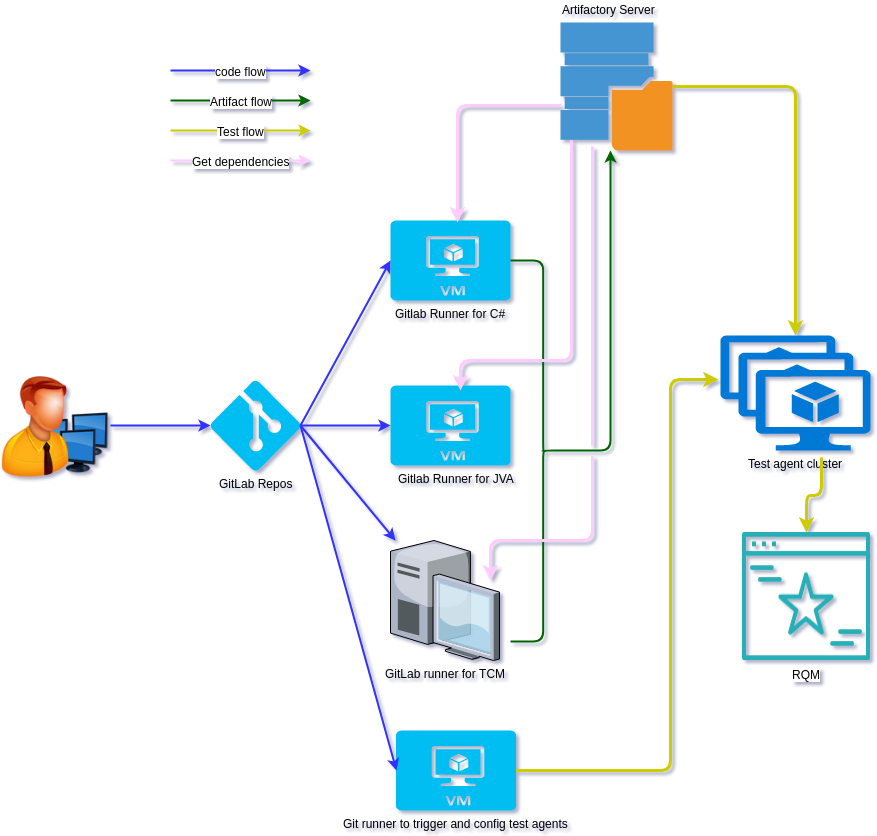

The diagram above was exported from draw.io. Its source (the exported page's mxGraphModel, read from the mxfile embedded in the PNG):
<mxGraphModel dx="2211" dy="736" grid="1" gridSize="10" guides="1" tooltips="1" connect="1" arrows="1" fold="1" page="1" pageScale="1" pageWidth="850" pageHeight="1100" background="#ffffff" math="0" shadow="0">
  <root>
    <mxCell id="0" />
    <mxCell id="1" parent="0" />
    <mxCell id="42" style="edgeStyle=orthogonalEdgeStyle;rounded=0;jumpSize=7;html=1;entryX=0;entryY=0.5;entryPerimeter=0;jettySize=auto;orthogonalLoop=1;strokeWidth=2;strokeColor=#3333FF;" edge="1" parent="1" source="2" target="4">
      <mxGeometry relative="1" as="geometry" />
    </mxCell>
    <mxCell id="2" value="GitLab Repos" style="verticalLabelPosition=bottom;html=1;verticalAlign=top;strokeColor=none;fillColor=#00BEF2;shape=mxgraph.azure.git_repository;" vertex="1" parent="1">
      <mxGeometry x="60" y="480" width="90" height="90" as="geometry" />
    </mxCell>
    <mxCell id="3" value="Gitlab Runner for C#&lt;br&gt;" style="verticalLabelPosition=bottom;html=1;verticalAlign=top;strokeColor=none;fillColor=#00BEF2;shape=mxgraph.azure.virtual_machine;labelBackgroundColor=none;" vertex="1" parent="1">
      <mxGeometry x="240" y="320" width="120" height="80" as="geometry" />
    </mxCell>
    <mxCell id="4" value="" style="verticalLabelPosition=bottom;html=1;verticalAlign=top;strokeColor=none;fillColor=#00BEF2;shape=mxgraph.azure.virtual_machine;" vertex="1" parent="1">
      <mxGeometry x="240" y="485" width="120" height="80" as="geometry" />
    </mxCell>
    <mxCell id="6" value="GitLab runner for TCM" style="verticalLabelPosition=bottom;aspect=fixed;html=1;verticalAlign=top;strokeColor=none;outlineConnect=0;shape=mxgraph.citrix.desktop;" vertex="1" parent="1">
      <mxGeometry x="240" y="640" width="109" height="120" as="geometry" />
    </mxCell>
    <mxCell id="7" value="" style="shadow=0;dashed=0;html=1;strokeColor=none;fillColor=#4495D1;labelPosition=center;verticalLabelPosition=bottom;verticalAlign=top;outlineConnect=0;shape=mxgraph.veeam.2d.backup_repository;" vertex="1" parent="1">
      <mxGeometry x="410" y="122" width="112" height="128" as="geometry" />
    </mxCell>
    <mxCell id="9" value="Gitlab Runner for JVA&lt;br&gt;" style="text;html=1;" vertex="1" parent="1">
      <mxGeometry x="245.5" y="565" width="120" height="30" as="geometry" />
    </mxCell>
    <mxCell id="18" value="Test agent cluster" style="shadow=0;dashed=0;html=1;strokeColor=none;labelPosition=center;verticalLabelPosition=bottom;verticalAlign=top;shape=mxgraph.mscae.cloud.vm_scale_set;fillColor=#0079D6;labelBackgroundColor=none;" vertex="1" parent="1">
      <mxGeometry x="570" y="435" width="150" height="115" as="geometry" />
    </mxCell>
    <mxCell id="19" value="RQM&lt;br&gt;" style="shape=image;html=1;verticalAlign=top;verticalLabelPosition=bottom;labelBackgroundColor=#ffffff;imageAspect=0;aspect=fixed;image=https://cdn3.iconfinder.com/data/icons/minimal-business-line/64/page_quality-128.png" vertex="1" parent="1">
      <mxGeometry x="592" y="632" width="128" height="128" as="geometry" />
    </mxCell>
    <mxCell id="41" style="edgeStyle=orthogonalEdgeStyle;html=1;entryX=0;entryY=0.5;entryPerimeter=0;jettySize=auto;orthogonalLoop=1;jumpSize=7;strokeColor=#3333FF;rounded=0;strokeWidth=2;" edge="1" parent="1" source="28" target="2">
      <mxGeometry relative="1" as="geometry" />
    </mxCell>
    <mxCell id="28" value="" style="shape=image;html=1;verticalAlign=top;verticalLabelPosition=bottom;labelBackgroundColor=#ffffff;imageAspect=0;aspect=fixed;image=https://cdn4.iconfinder.com/data/icons/free-large-boss-icon-set/128/Admin.png" vertex="1" parent="1">
      <mxGeometry x="-150" y="470" width="110" height="110" as="geometry" />
    </mxCell>
    <mxCell id="44" value="" style="endArrow=classic;html=1;entryX=0;entryY=0.5;entryPerimeter=0;strokeColor=#3333FF;strokeWidth=2;" edge="1" parent="1" target="3">
      <mxGeometry width="50" height="50" relative="1" as="geometry">
        <mxPoint x="150" y="525" as="sourcePoint" />
        <mxPoint x="200" y="475" as="targetPoint" />
      </mxGeometry>
    </mxCell>
    <mxCell id="45" value="" style="endArrow=classic;html=1;exitX=1;exitY=0.5;exitPerimeter=0;strokeWidth=2;strokeColor=#3333FF;" edge="1" parent="1" source="2" target="6">
      <mxGeometry width="50" height="50" relative="1" as="geometry">
        <mxPoint x="253" y="800" as="sourcePoint" />
        <mxPoint x="73" y="840" as="targetPoint" />
      </mxGeometry>
    </mxCell>
    <mxCell id="46" value="" style="shape=curlyBracket;whiteSpace=wrap;html=1;rounded=1;labelBackgroundColor=none;rotation=-180;strokeWidth=2;strokeColor=#006600;size=0.06666666666666612;" vertex="1" parent="1">
      <mxGeometry x="360" y="360" width="35" height="381" as="geometry" />
    </mxCell>
    <mxCell id="48" value="" style="edgeStyle=elbowEdgeStyle;elbow=vertical;endArrow=classic;html=1;strokeColor=#006600;strokeWidth=2;exitX=0.1;exitY=0.5;exitPerimeter=0;" edge="1" parent="1" source="46">
      <mxGeometry width="50" height="50" relative="1" as="geometry">
        <mxPoint x="400" y="570" as="sourcePoint" />
        <mxPoint x="460" y="250" as="targetPoint" />
        <Array as="points">
          <mxPoint x="420" y="550" />
          <mxPoint x="490" y="280" />
          <mxPoint x="510" y="260" />
          <mxPoint x="450" y="550" />
          <mxPoint x="430" y="470" />
          <mxPoint x="420" y="490" />
        </Array>
      </mxGeometry>
    </mxCell>
    <mxCell id="51" value="Artifactory Server" style="text;html=1;resizable=0;points=[];autosize=1;align=left;verticalAlign=top;spacingTop=-4;" vertex="1" parent="1">
      <mxGeometry x="410" y="100" width="110" height="20" as="geometry" />
    </mxCell>
    <mxCell id="52" value="" style="edgeStyle=elbowEdgeStyle;elbow=horizontal;endArrow=classic;html=1;strokeColor=#CCCC00;strokeWidth=3;entryX=0.5;entryY=0;entryPerimeter=0;" edge="1" parent="1" source="7" target="18">
      <mxGeometry width="50" height="50" relative="1" as="geometry">
        <mxPoint x="620" y="400" as="sourcePoint" />
        <mxPoint x="670" y="350" as="targetPoint" />
        <Array as="points">
          <mxPoint x="645" y="390" />
          <mxPoint x="600" y="310" />
        </Array>
      </mxGeometry>
    </mxCell>
    <mxCell id="53" value="" style="edgeStyle=elbowEdgeStyle;elbow=vertical;endArrow=classic;html=1;strokeColor=#CCCC00;strokeWidth=3;exitX=0.673;exitY=1.061;exitPerimeter=0;entryX=0.5;entryY=0;" edge="1" parent="1" source="18" target="19">
      <mxGeometry width="50" height="50" relative="1" as="geometry">
        <mxPoint x="770" y="620" as="sourcePoint" />
        <mxPoint x="820" y="570" as="targetPoint" />
      </mxGeometry>
    </mxCell>
    <mxCell id="56" style="edgeStyle=orthogonalEdgeStyle;html=1;jettySize=auto;orthogonalLoop=1;jumpSize=7;strokeColor=#3333FF;rounded=0;strokeWidth=2;" edge="1" parent="1">
      <mxGeometry relative="1" as="geometry">
        <mxPoint x="20" y="170" as="sourcePoint" />
        <mxPoint x="160" y="170" as="targetPoint" />
      </mxGeometry>
    </mxCell>
    <mxCell id="58" value="code flow" style="text;html=1;resizable=0;points=[];align=center;verticalAlign=middle;labelBackgroundColor=#ffffff;" vertex="1" connectable="0" parent="56">
      <mxGeometry x="0.24" y="2" relative="1" as="geometry">
        <mxPoint x="-17" y="2" as="offset" />
      </mxGeometry>
    </mxCell>
    <mxCell id="60" style="edgeStyle=orthogonalEdgeStyle;html=1;jettySize=auto;orthogonalLoop=1;jumpSize=7;strokeColor=#006600;rounded=0;strokeWidth=2;" edge="1" parent="1">
      <mxGeometry relative="1" as="geometry">
        <mxPoint x="20" y="200" as="sourcePoint" />
        <mxPoint x="160" y="200" as="targetPoint" />
      </mxGeometry>
    </mxCell>
    <mxCell id="61" value="Artifact flow&lt;br&gt;" style="text;html=1;resizable=0;points=[];align=center;verticalAlign=middle;labelBackgroundColor=#ffffff;" vertex="1" connectable="0" parent="60">
      <mxGeometry x="0.24" y="2" relative="1" as="geometry">
        <mxPoint x="-17" y="2" as="offset" />
      </mxGeometry>
    </mxCell>
    <mxCell id="62" style="edgeStyle=orthogonalEdgeStyle;html=1;jettySize=auto;orthogonalLoop=1;jumpSize=7;strokeColor=#CCCC00;rounded=0;strokeWidth=2;" edge="1" parent="1">
      <mxGeometry relative="1" as="geometry">
        <mxPoint x="20" y="230" as="sourcePoint" />
        <mxPoint x="160" y="230" as="targetPoint" />
      </mxGeometry>
    </mxCell>
    <mxCell id="63" value="Test flow&lt;br&gt;" style="text;html=1;resizable=0;points=[];align=center;verticalAlign=middle;labelBackgroundColor=#ffffff;" vertex="1" connectable="0" parent="62">
      <mxGeometry x="0.24" y="2" relative="1" as="geometry">
        <mxPoint x="-17" y="2" as="offset" />
      </mxGeometry>
    </mxCell>
    <mxCell id="66" value="" style="edgeStyle=elbowEdgeStyle;elbow=vertical;endArrow=classic;html=1;strokeColor=#FFCCFF;strokeWidth=3;exitX=0.009;exitY=0.648;exitPerimeter=0;entryX=0.558;entryY=0.025;entryPerimeter=0;" edge="1" parent="1" source="7" target="3">
      <mxGeometry width="50" height="50" relative="1" as="geometry">
        <mxPoint x="240" y="186" as="sourcePoint" />
        <mxPoint x="310" y="310" as="targetPoint" />
        <Array as="points">
          <mxPoint x="380" y="205" />
          <mxPoint x="370" y="240" />
        </Array>
      </mxGeometry>
    </mxCell>
    <mxCell id="68" value="" style="edgeStyle=elbowEdgeStyle;elbow=vertical;endArrow=classic;html=1;strokeColor=#FFCCFF;strokeWidth=3;jumpStyle=gap;" edge="1" parent="1">
      <mxGeometry width="50" height="50" relative="1" as="geometry">
        <mxPoint x="421" y="240" as="sourcePoint" />
        <mxPoint x="310" y="490" as="targetPoint" />
        <Array as="points">
          <mxPoint x="370" y="460" />
          <mxPoint x="380" y="390" />
          <mxPoint x="380" y="290" />
          <mxPoint x="390" y="215" />
          <mxPoint x="380" y="250" />
        </Array>
      </mxGeometry>
    </mxCell>
    <mxCell id="69" value="" style="edgeStyle=elbowEdgeStyle;elbow=vertical;endArrow=classic;html=1;strokeColor=#FFCCFF;strokeWidth=3;jumpStyle=gap;" edge="1" parent="1">
      <mxGeometry width="50" height="50" relative="1" as="geometry">
        <mxPoint x="442" y="246" as="sourcePoint" />
        <mxPoint x="340" y="680" as="targetPoint" />
        <Array as="points">
          <mxPoint x="420" y="640" />
          <mxPoint x="390" y="400" />
          <mxPoint x="390" y="300" />
          <mxPoint x="400" y="225" />
          <mxPoint x="390" y="260" />
        </Array>
      </mxGeometry>
    </mxCell>
    <mxCell id="70" style="edgeStyle=orthogonalEdgeStyle;html=1;jettySize=auto;orthogonalLoop=1;jumpSize=7;strokeColor=#FFCCFF;rounded=0;strokeWidth=2;" edge="1" parent="1">
      <mxGeometry relative="1" as="geometry">
        <mxPoint x="20" y="260" as="sourcePoint" />
        <mxPoint x="160" y="260" as="targetPoint" />
      </mxGeometry>
    </mxCell>
    <mxCell id="71" value="Get dependencies" style="text;html=1;resizable=0;points=[];align=center;verticalAlign=middle;labelBackgroundColor=#ffffff;" vertex="1" connectable="0" parent="70">
      <mxGeometry x="0.24" y="2" relative="1" as="geometry">
        <mxPoint x="-17" y="2" as="offset" />
      </mxGeometry>
    </mxCell>
    <mxCell id="75" style="edgeStyle=orthogonalEdgeStyle;rounded=1;jumpStyle=gap;jumpSize=7;html=1;entryX=-0.013;entryY=0.383;entryPerimeter=0;jettySize=auto;orthogonalLoop=1;strokeColor=#CCCC00;strokeWidth=3;" edge="1" parent="1" source="72" target="18">
      <mxGeometry relative="1" as="geometry">
        <Array as="points">
          <mxPoint x="520" y="870" />
          <mxPoint x="520" y="479" />
        </Array>
      </mxGeometry>
    </mxCell>
    <mxCell id="72" value="Git runner to trigger and config test agents&lt;br&gt;" style="verticalLabelPosition=bottom;html=1;verticalAlign=top;strokeColor=none;fillColor=#00BEF2;shape=mxgraph.azure.virtual_machine;labelBackgroundColor=none;" vertex="1" parent="1">
      <mxGeometry x="245.5" y="830" width="120" height="80" as="geometry" />
    </mxCell>
    <mxCell id="77" value="" style="endArrow=classic;html=1;strokeWidth=2;strokeColor=#3333FF;entryX=0;entryY=0.5;entryPerimeter=0;" edge="1" parent="1" target="72">
      <mxGeometry width="50" height="50" relative="1" as="geometry">
        <mxPoint x="150" y="525" as="sourcePoint" />
        <mxPoint x="254.95714285714303" y="650" as="targetPoint" />
        <Array as="points" />
      </mxGeometry>
    </mxCell>
  </root>
</mxGraphModel>